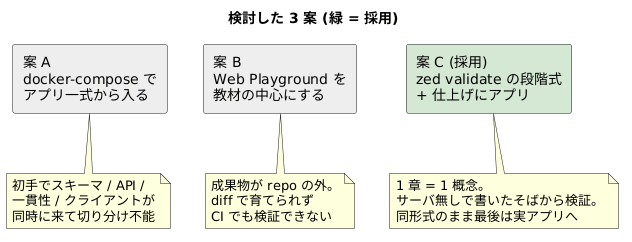

The diagram above was rendered by PlantUML. Its source (embedded in the PNG):
@startuml
title 検討した 3 案 (緑 = 採用)

rectangle "案 A\ndocker-compose で\nアプリ一式から入る" as A #EEEEEE
rectangle "案 B\nWeb Playground を\n教材の中心にする" as B #EEEEEE
rectangle "案 C (採用)\nzed validate の段階式\n+ 仕上げにアプリ" as C #D5E8D4

A -[hidden]right-> B
B -[hidden]right-> C

note bottom of A
  初手でスキーマ / API /
  一貫性 / クライアントが
  同時に来て切り分け不能
end note
note bottom of B
  成果物が repo の外。
  diff で育てられず
  CI でも検証できない
end note
note bottom of C
  1 章 = 1 概念。
  サーバ無しで書いたそばから検証。
  同形式のまま最後は実アプリへ
end note
@enduml